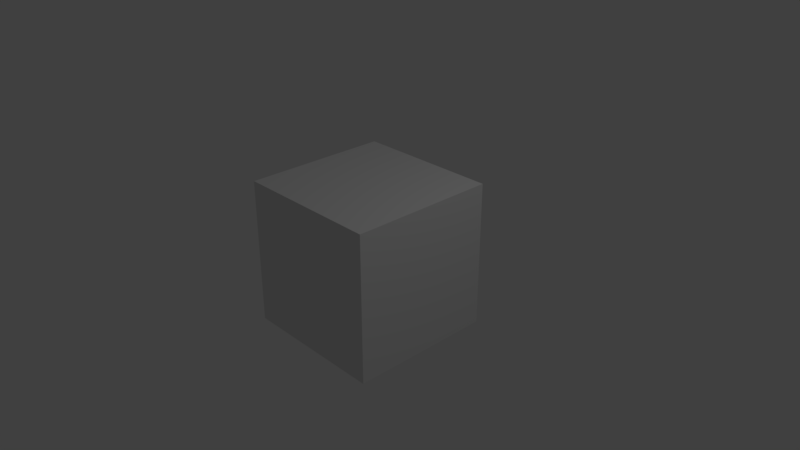 # Source: project.blend  (saved by Blender 2.78.0; exported with 4.5.12 LTS)
import bpy
from mathutils import Matrix  # noqa: F401  (used for matrix-valued properties, if any)

bpy.ops.wm.read_factory_settings(use_empty=True)
scene = bpy.context.scene
scene.name = 'Scene'

# ---- collections
col_collection_1 = bpy.data.collections.new('Collection 1'); scene.collection.children.link(col_collection_1)

# ---- materials (node trees are filled in below, after node groups)
mat_material = bpy.data.materials.new('Material')
mat_material.alpha_threshold = 0.0
mat_material.use_transparent_shadow = False
mat_material.roughness = 0.5
mat_material.line_color = (0.0, 0.0, 0.0, 1.0)

# ---- material node trees

# ---- world
world_world = bpy.data.worlds.new('World'); scene.world = world_world
world_world.color = (0.05088, 0.05088, 0.05088)
world_world.use_sun_shadow = False
world_world.sun_shadow_jitter_overblur = 0.0
world_world.cycles.sampling_method = 'MANUAL'

# ---- cameras
cam_camera = bpy.data.cameras.new('Camera')
cam_camera.clip_end = 100.0
cam_camera.lens = 35.0
cam_camera.sensor_width = 32.0
cam_camera.sensor_height = 18.0
cam_camera.ortho_scale = 7.314
cam_camera.dof.focus_distance = 0.0
cam_camera.dof.aperture_fstop = 128.0

# ---- lights
light_lamp = bpy.data.lights.new('Lamp', 'POINT')
light_lamp.transmission_factor = 0.0
light_lamp.cutoff_distance = 30.0
light_lamp.energy = 100.0
light_lamp.shadow_buffer_clip_start = 1.001
light_lamp.shadow_soft_size = 0.1
light_lamp.shadow_maximum_resolution = 0.006
light_lamp.use_absolute_resolution = True

# ---- meshes
me_cube = bpy.data.meshes.new('Cube')
me_cube.from_pydata([(1.0, 1.0, -1.0), (1.0, -1.0, -1.0), (-1.0, -1.0, -1.0), (-1.0, 1.0, -1.0), (1.0, 1.0, 1.0), (1.0, -1.0, 1.0), (-1.0, -1.0, 1.0), (-1.0, 1.0, 1.0)], [], [(0, 1, 2, 3), (4, 7, 6, 5), (0, 4, 5, 1), (1, 5, 6, 2), (2, 6, 7, 3), (4, 0, 3, 7)])
me_cube.materials.append(mat_material)
me_cube.use_remesh_preserve_volume = False
me_cube.use_remesh_preserve_attributes = False
me_cube.use_mirror_vertex_groups = False
me_cube.update()

# ---- objects
ob_cube = bpy.data.objects.new('Cube', me_cube)
ob_lamp = bpy.data.objects.new('Lamp', light_lamp)
ob_camera = bpy.data.objects.new('Camera', cam_camera)

# ---- transforms, parenting, visibility, modifiers, constraints
ob_cube.location = (0.0, 0.0, 0.0)
ob_cube.lock_rotations_4d = False
ob_cube.empty_display_type = 'ARROWS'
ob_cube.lineart.crease_threshold = 0.0
ob_lamp.location = (4.076, 1.005, 5.904)
ob_lamp.rotation_euler = (0.6503, 0.05522, 1.866)
ob_lamp.lock_rotations_4d = False
ob_lamp.empty_display_type = 'ARROWS'
ob_lamp.color = (0.0, 0.0, 0.0, 0.0)
ob_lamp.lineart.crease_threshold = 0.0
ob_camera.location = (7.481, -6.508, 5.344)
ob_camera.rotation_euler = (1.109, 0.0, 0.8149)
ob_camera.lock_rotations_4d = False
ob_camera.empty_display_type = 'ARROWS'
ob_camera.color = (0.0, 0.0, 0.0, 0.0)
ob_camera.display_type = 'WIRE'
ob_camera.lineart.crease_threshold = 0.0

# ---- collection membership
col_collection_1.objects.link(ob_cube)
col_collection_1.objects.link(ob_lamp)
col_collection_1.objects.link(ob_camera)

# ---- scene / render settings (as saved in the file)
scene.camera = ob_camera
scene.frame_start = 1; scene.frame_end = 22050; scene.frame_set(21746)
scene.render.engine = 'BLENDER_EEVEE_NEXT'
scene.render.dither_intensity = 0.0
scene.cycles.use_denoising = False
scene.cycles.samples = 128
scene.cycles.sampling_pattern = 'TABULATED_SOBOL'
scene.cycles.light_sampling_threshold = 0.0
scene.cycles.use_adaptive_sampling = False
scene.cycles.use_light_tree = False
scene.cycles.blur_glossy = 0.0
scene.cycles.sample_clamp_indirect = 0.0
scene.view_settings.view_transform = 'Standard'
bpy.context.view_layer.update()
